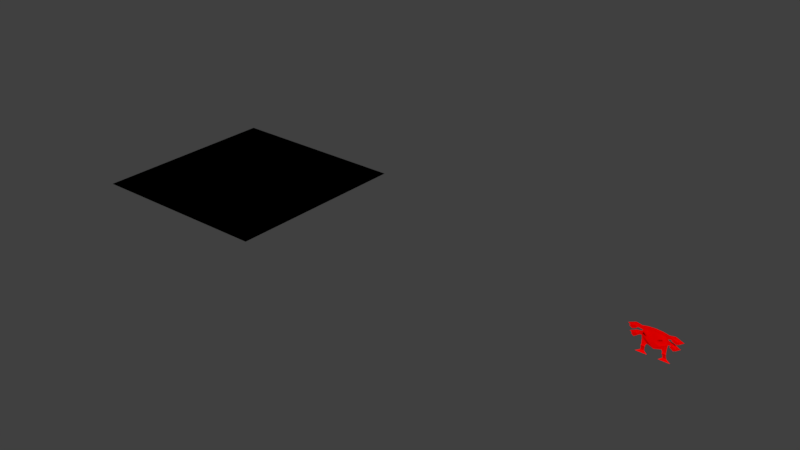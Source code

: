 # Source: enemies.blend  (saved by Blender 2.79.6; exported with 4.5.12 LTS)
import bpy
from mathutils import Matrix  # noqa: F401  (used for matrix-valued properties, if any)

bpy.ops.wm.read_factory_settings(use_empty=True)
scene = bpy.context.scene
scene.name = 'Scene'

# ---- collections
col_collection_1 = bpy.data.collections.new('Collection 1'); scene.collection.children.link(col_collection_1)

# ---- materials (node trees are filled in below, after node groups)
mat_pitch = bpy.data.materials.new('pitch')
mat_pitch.alpha_threshold = 0.0
mat_pitch.use_transparent_shadow = False
mat_pitch.diffuse_color = (0.0, 0.0, 0.0, 1.0)
mat_pitch.roughness = 0.5
mat_pitch.specular_intensity = 0.0
mat_red = bpy.data.materials.new('red')
mat_red.alpha_threshold = 0.0
mat_red.use_transparent_shadow = False
mat_red.diffuse_color = (1.0, 0.0, 0.0, 1.0)
mat_red.roughness = 0.5
mat_red.specular_intensity = 0.0

# ---- material node trees

# ---- world
world_world = bpy.data.worlds.new('World'); scene.world = world_world
world_world.color = (0.05088, 0.05088, 0.05088)
world_world.use_sun_shadow = False
world_world.sun_shadow_jitter_overblur = 0.0

# ---- meshes
me_plane_001 = bpy.data.meshes.new('Plane.001')
me_plane_001.from_pydata([(-1.0, -1.0, 0.0), (1.0, -1.0, 0.0), (-1.0, 1.0, 0.0), (1.0, 1.0, 0.0)], [], [(0, 1, 3, 2)])
me_plane_001.materials.append(mat_pitch)
me_plane_001.use_remesh_preserve_volume = False
me_plane_001.use_remesh_preserve_attributes = False
me_plane_001.use_mirror_vertex_groups = False
me_plane_001.update()
me_plane = bpy.data.meshes.new('Plane')
me_plane.from_pydata([(-0.463, -1.091, 0.2561), (-0.4262, -1.091, 0.2726), (-0.2624, -1.091, 0.3387), (-0.452, -1.091, 0.2017), (-0.4279, -1.11, 0.09659), (-0.2515, -1.091, 0.1205), (-0.4513, -1.091, 0.02388), (-0.3165, -1.091, 0.02594), (-0.6131, -1.13, -0.005121), (-0.186, -1.13, -0.005121), (-0.6693, -1.091, 0.3378), (-0.5939, -1.091, 0.28), (-0.459, -1.091, 0.3238), (-0.7804, -1.079, 0.248), (-0.9661, -1.079, 0.2939), (-0.6487, -1.203, 0.3224), (-0.585, -1.203, 0.2896), (-0.7576, -1.191, 0.2621), (-0.8787, -1.191, 0.2891), (-0.4356, -1.091, 0.1614), (-0.1822, -1.226, 0.2476), (-0.3424, -1.203, 0.2628), (-0.3223, -1.203, 0.288), (-0.1932, -1.124, 0.1508), (-0.6328, -1.091, 0.2468), (-0.5187, -1.091, 0.203), (-0.6915, -1.079, 0.1559), (-0.8772, -1.079, 0.2018), (-0.6254, -1.203, 0.2314), (-0.5322, -1.203, 0.2129), (-0.6771, -1.191, 0.1736), (-0.7835, -1.191, 0.1999), (-0.4345, -1.11, 0.06899), (-0.3024, -1.11, 0.06751), (-0.2968, -1.11, 0.09547), (-0.442, -1.126, 0.08231), (-0.2888, -1.126, 0.08079), (0.463, -1.091, 0.2561), (0.4262, -1.091, 0.2726), (0.2624, -1.091, 0.3387), (0.452, -1.091, 0.2017), (0.0, -1.091, 0.3446), (0.0, -1.124, 0.09746), (0.4279, -1.11, 0.09659), (0.2515, -1.091, 0.1205), (0.4513, -1.091, 0.02388), (0.3165, -1.091, 0.02594), (0.6131, -1.13, -0.005121), (0.186, -1.13, -0.005121), (0.6693, -1.091, 0.3378), (0.5939, -1.091, 0.28), (0.459, -1.091, 0.3238), (0.7804, -1.079, 0.248), (0.9661, -1.079, 0.2939), (0.6487, -1.203, 0.3224), (0.585, -1.203, 0.2896), (0.7576, -1.191, 0.2621), (0.8787, -1.191, 0.2891), (0.4356, -1.091, 0.1614), (0.1822, -1.226, 0.2476), (0.3424, -1.203, 0.2628), (0.3223, -1.203, 0.288), (0.0, -1.124, 0.1818), (0.1932, -1.124, 0.1508), (0.6328, -1.091, 0.2468), (0.5187, -1.091, 0.203), (0.6915, -1.079, 0.1559), (0.8772, -1.079, 0.2018), (0.6254, -1.203, 0.2314), (0.5322, -1.203, 0.2129), (0.6771, -1.191, 0.1736), (0.7835, -1.191, 0.1999), (0.4345, -1.11, 0.06899), (0.3024, -1.11, 0.06751), (0.2968, -1.11, 0.09547), (0.442, -1.126, 0.08231), (0.2888, -1.126, 0.08079)], [], [(2, 12, 10, 14, 13, 11, 1), (15, 18, 17, 16), (5, 19, 4, 34), (20, 22, 21), (28, 31, 30, 29), (62, 23, 42), (3, 0, 24, 27, 26, 25), (1, 0, 3, 23, 62, 41, 2), (34, 4, 35, 36), (7, 6, 8, 9), (33, 32, 6, 7), (36, 35, 32, 33), (19, 5, 42, 23, 3), (39, 38, 50, 52, 53, 49, 51), (54, 55, 56, 57), (44, 74, 43, 58), (59, 60, 61), (68, 69, 70, 71), (62, 42, 63), (40, 65, 66, 67, 64, 37), (38, 39, 41, 62, 63, 40, 37), (74, 76, 75, 43), (46, 48, 47, 45), (73, 46, 45, 72), (76, 73, 72, 75), (58, 40, 63, 42, 44)])
me_plane.materials.append(mat_red)
me_plane.use_remesh_preserve_volume = False
me_plane.use_remesh_preserve_attributes = False
me_plane.use_mirror_vertex_groups = False
me_plane.update()

# ---- objects
ob_plane = bpy.data.objects.new('Plane', me_plane_001)
ob_drone_sec = bpy.data.objects.new('DRONE_SEC', me_plane)

# ---- transforms, parenting, visibility, modifiers, constraints
ob_plane.location = (-4.847, 0.0, 0.0)
ob_plane.lineart.crease_threshold = 0.0
ob_drone_sec.location = (0.0, 0.0, 0.0)
ob_drone_sec.scale = (0.2511, 0.2511, 0.7346)
ob_drone_sec.lineart.crease_threshold = 0.0

# ---- collection membership
col_collection_1.objects.link(ob_plane)
col_collection_1.objects.link(ob_drone_sec)

# ---- scene / render settings (as saved in the file)
scene.frame_start = 1; scene.frame_end = 250; scene.frame_set(1)
scene.render.engine = 'BLENDER_EEVEE_NEXT'
scene.render.resolution_percentage = 50
scene.render.dither_intensity = 0.0
scene.cycles.use_denoising = False
scene.cycles.samples = 128
scene.cycles.sampling_pattern = 'TABULATED_SOBOL'
scene.cycles.use_adaptive_sampling = False
scene.cycles.use_light_tree = False
scene.view_settings.view_transform = 'Standard'
bpy.context.view_layer.update()

# ---- added for rendering (the .blend has no active camera and no usable light): camera, sun
cam_auto = bpy.data.cameras.new('AutoCamera')
cam_auto.lens = 50.0
cam_auto.sensor_width = 36.0
cam_auto.clip_end = 1000.0
ob_auto_camera = bpy.data.objects.new('AutoCamera', cam_auto)
scene.collection.objects.link(ob_auto_camera)
ob_auto_camera.location = (3.13273, -7.12162, 4.87243)
ob_auto_camera.rotation_euler = (1.09748, -7.21219e-08, 0.694738)
scene.camera = ob_auto_camera
light_auto_sun = bpy.data.lights.new('AutoSun', 'SUN')
light_auto_sun.energy = 3.0
light_auto_sun.angle = 0.0523599
ob_auto_sun = bpy.data.objects.new('AutoSun', light_auto_sun)
scene.collection.objects.link(ob_auto_sun)
ob_auto_sun.rotation_euler = (0.872665, 0.174533, 0.523599)
bpy.context.view_layer.update()
